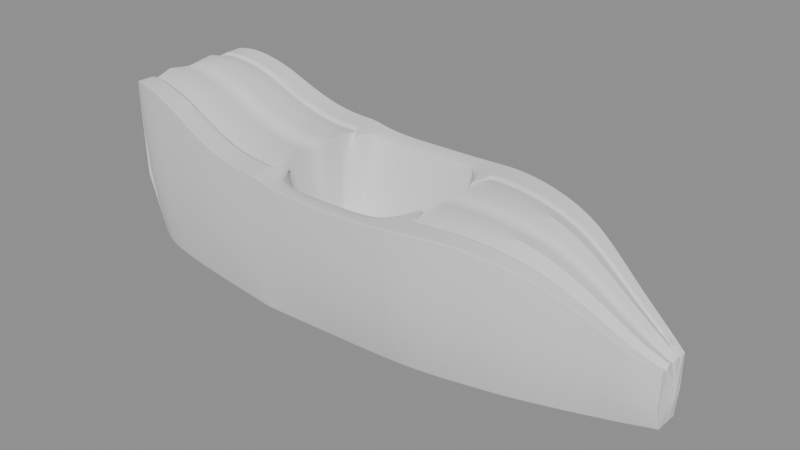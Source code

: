 # Source: tub-cockpit-v007.blend  (saved by Blender 5.2.45; exported with 4.5.12 LTS)
import bpy
from mathutils import Matrix  # noqa: F401  (used for matrix-valued properties, if any)

bpy.ops.wm.read_factory_settings(use_empty=True)
scene = bpy.context.scene
scene.name = 'Scene'

# ---- cameras
cam_cam_front = bpy.data.cameras.new('CAM_FRONT')
cam_cam_front.type = 'ORTHO'
cam_cam_front.ortho_scale = 1.75
cam_cam_side = bpy.data.cameras.new('CAM_SIDE')
cam_cam_side.type = 'ORTHO'
cam_cam_side.ortho_scale = 2.6
cam_cam_rear = bpy.data.cameras.new('CAM_REAR')
cam_cam_rear.type = 'ORTHO'
cam_cam_rear.ortho_scale = 1.75
cam_cam_top = bpy.data.cameras.new('CAM_TOP')
cam_cam_top.type = 'ORTHO'
cam_cam_top.ortho_scale = 2.6

# ---- meshes
me_tubcockpitmesh = bpy.data.meshes.new('TubCockpitMesh')
me_tubcockpitmesh.from_pydata([(1.13, 0.0, 0.09), (1.13, 0.05, 0.09), (1.13, 0.0735, 0.1908), (1.13, 0.075, 0.33), (1.13, 0.054, 0.328), (1.13, 0.04968, 0.318), (1.13, 0.0297, 0.34), (1.13, 0.0, 0.326), (1.07, 0.0, 0.085), (1.07, 0.065, 0.085), (1.07, 0.1029, 0.2005), (1.07, 0.105, 0.36), (1.07, 0.0756, 0.358), (1.07, 0.06955, 0.348), (1.07, 0.04158, 0.37), (1.07, 0.0, 0.356), (1.0, 0.0, 0.078), (1.0, 0.085, 0.078), (1.0, 0.1274, 0.2132), (1.0, 0.13, 0.4), (1.0, 0.0936, 0.398), (1.0, 0.08611, 0.388), (1.0, 0.05148, 0.41), (1.0, 0.0, 0.396), (0.92, 0.0, 0.07), (0.92, 0.1, 0.07), (0.92, 0.147, 0.2317), (0.92, 0.15, 0.455), (0.92, 0.108, 0.453), (0.92, 0.09936, 0.443), (0.92, 0.0594, 0.465), (0.92, 0.0, 0.451), (0.82, 0.0, 0.062), (0.82, 0.125, 0.062), (0.82, 0.1813, 0.2544), (0.82, 0.185, 0.52), (0.82, 0.1332, 0.518), (0.82, 0.1225, 0.508), (0.82, 0.07326, 0.53), (0.82, 0.0, 0.516), (0.7, 0.0, 0.056), (0.7, 0.155, 0.056), (0.7, 0.2254, 0.2803), (0.7, 0.23, 0.59), (0.7, 0.1656, 0.588), (0.7, 0.1524, 0.578), (0.7, 0.09108, 0.6), (0.7, 0.0, 0.586), (0.58, 0.0, 0.052), (0.58, 0.185, 0.052), (0.58, 0.2646, 0.2927), (0.58, 0.27, 0.625), (0.58, 0.1944, 0.623), (0.58, 0.1788, 0.613), (0.58, 0.1069, 0.635), (0.58, 0.0, 0.621), (0.46, 0.0, 0.05), (0.46, 0.208, 0.05), (0.46, 0.292, 0.2999), (0.46, 0.298, 0.645), (0.46, 0.2146, 0.643), (0.46, 0.1974, 0.633), (0.46, 0.118, 0.655), (0.46, 0.0, 0.641), (0.36, 0.0, 0.048), (0.36, 0.228, 0.048), (0.36, 0.3156, 0.3008), (0.36, 0.322, 0.65), (0.36, 0.2318, 0.648), (0.36, 0.2133, 0.638), (0.36, 0.1275, 0.66), (0.36, 0.0, 0.646), (0.28, 0.0, 0.048), (0.28, 0.242, 0.048), (0.28, 0.3312, 0.3), (0.28, 0.338, 0.648), (0.28, 0.2434, 0.646), (0.28, 0.2239, 0.636), (0.28, 0.1338, 0.658), (0.28, 0.0, 0.644), (0.23, 0.0, 0.048), (0.23, 0.248, 0.048), (0.23, 0.3371, 0.2992), (0.23, 0.344, 0.646), (0.23, 0.2477, 0.644), (0.23, 0.2279, 0.634), (0.23, 0.1362, 0.656), (0.23, 0.0, 0.642), (0.2, 0.0, 0.048), (0.2, 0.252, 0.048), (0.2, 0.341, 0.2979), (0.2, 0.348, 0.643), (0.2, 0.15, 0.641), (0.2, 0.138, 0.631), (0.2, 0.0825, 0.329), (0.2, 0.0, 0.315), (0.17, 0.0, 0.048), (0.17, 0.254, 0.048), (0.17, 0.343, 0.2971), (0.17, 0.35, 0.641), (0.17, 0.225, 0.639), (0.17, 0.207, 0.629), (0.17, 0.1238, 0.319), (0.17, 0.0, 0.305), (0.12, 0.0, 0.048), (0.12, 0.258, 0.048), (0.12, 0.345, 0.2958), (0.12, 0.352, 0.638), (0.12, 0.285, 0.636), (0.12, 0.2622, 0.626), (0.12, 0.1567, 0.306), (0.12, 0.0, 0.292), (0.05, 0.0, 0.048), (0.05, 0.262, 0.048), (0.05, 0.3479, 0.2945), (0.05, 0.355, 0.635), (0.05, 0.3053, 0.633), (0.05, 0.2809, 0.623), (0.05, 0.1679, 0.299), (0.05, 0.0, 0.285), (-0.05, 0.0, 0.048), (-0.05, 0.266, 0.048), (-0.05, 0.3508, 0.2933), (-0.05, 0.358, 0.632), (-0.05, 0.3079, 0.63), (-0.05, 0.2832, 0.62), (-0.05, 0.1693, 0.296), (-0.05, 0.0, 0.282), (-0.15, 0.0, 0.048), (-0.15, 0.268, 0.048), (-0.15, 0.3508, 0.2929), (-0.15, 0.358, 0.631), (-0.15, 0.3079, 0.629), (-0.15, 0.2832, 0.619), (-0.15, 0.1693, 0.296), (-0.15, 0.0, 0.282), (-0.24, 0.0, 0.048), (-0.24, 0.271, 0.048), (-0.24, 0.3499, 0.2929), (-0.24, 0.357, 0.631), (-0.24, 0.307, 0.629), (-0.24, 0.2825, 0.619), (-0.24, 0.1689, 0.296), (-0.24, 0.0, 0.282), (-0.31, 0.0, 0.048), (-0.31, 0.274, 0.048), (-0.31, 0.3479, 0.2941), (-0.31, 0.355, 0.634), (-0.31, 0.3053, 0.632), (-0.31, 0.2809, 0.622), (-0.31, 0.1679, 0.302), (-0.31, 0.0, 0.288), (-0.37, 0.0, 0.05), (-0.37, 0.277, 0.05), (-0.37, 0.3459, 0.2986), (-0.37, 0.353, 0.642), (-0.37, 0.28, 0.64), (-0.37, 0.2576, 0.63), (-0.37, 0.154, 0.314), (-0.37, 0.0, 0.3), (-0.41, 0.0, 0.05), (-0.41, 0.279, 0.05), (-0.41, 0.344, 0.3028), (-0.41, 0.351, 0.652), (-0.41, 0.2, 0.65), (-0.41, 0.184, 0.64), (-0.41, 0.11, 0.334), (-0.41, 0.0, 0.32), (-0.442, 0.0, 0.052), (-0.442, 0.281, 0.052), (-0.442, 0.342, 0.3074), (-0.442, 0.349, 0.66), (-0.442, 0.2513, 0.658), (-0.442, 0.2312, 0.648), (-0.442, 0.1382, 0.67), (-0.442, 0.0, 0.656), (-0.48, 0.0, 0.052), (-0.48, 0.282, 0.052), (-0.48, 0.341, 0.3082), (-0.48, 0.348, 0.662), (-0.48, 0.2506, 0.66), (-0.48, 0.2305, 0.65), (-0.48, 0.1378, 0.672), (-0.48, 0.0, 0.658), (-0.56, 0.0, 0.058), (-0.56, 0.275, 0.058), (-0.56, 0.3381, 0.3129), (-0.56, 0.345, 0.665), (-0.56, 0.2484, 0.663), (-0.56, 0.2285, 0.653), (-0.56, 0.1366, 0.675), (-0.56, 0.0, 0.661), (-0.66, 0.0, 0.062), (-0.66, 0.268, 0.062), (-0.66, 0.3332, 0.3237), (-0.66, 0.34, 0.685), (-0.66, 0.2448, 0.683), (-0.66, 0.2252, 0.673), (-0.66, 0.1346, 0.695), (-0.66, 0.0, 0.681), (-0.78, 0.0, 0.068), (-0.78, 0.258, 0.068), (-0.78, 0.3254, 0.346), (-0.78, 0.332, 0.73), (-0.78, 0.239, 0.728), (-0.78, 0.2199, 0.718), (-0.78, 0.1315, 0.74), (-0.78, 0.0, 0.726), (-0.9, 0.0, 0.075), (-0.9, 0.248, 0.075), (-0.9, 0.3136, 0.3774), (-0.9, 0.32, 0.795), (-0.9, 0.2304, 0.793), (-0.9, 0.212, 0.783), (-0.9, 0.1267, 0.805), (-0.9, 0.0, 0.791), (-1.01, 0.0, 0.082), (-1.01, 0.234, 0.082), (-1.01, 0.3018, 0.3962), (-1.01, 0.308, 0.83), (-1.01, 0.2218, 0.828), (-1.01, 0.204, 0.818), (-1.01, 0.122, 0.84), (-1.01, 0.0, 0.826), (-1.1, 0.0, 0.09), (-1.1, 0.22, 0.09), (-1.1, 0.2891, 0.4071), (-1.1, 0.295, 0.845), (-1.1, 0.2124, 0.843), (-1.1, 0.1954, 0.833), (-1.1, 0.1168, 0.855), (-1.1, 0.0, 0.841), (-1.16, 0.0, 0.1), (-1.16, 0.202, 0.1), (-1.16, 0.2695, 0.41), (-1.16, 0.275, 0.838), (-1.16, 0.198, 0.836), (-1.16, 0.1822, 0.826), (-1.16, 0.1089, 0.848), (-1.16, 0.0, 0.834), (-1.19, 0.0, 0.11), (-1.19, 0.185, 0.11), (-1.19, 0.2499, 0.4082), (-1.19, 0.255, 0.82), (-1.19, 0.1836, 0.818), (-1.19, 0.1689, 0.808), (-1.19, 0.101, 0.83), (-1.19, 0.0, 0.816), (1.15, 0.0, 0.21)], [], [(0, 1, 9, 8), (1, 2, 10, 9), (2, 3, 11, 10), (3, 4, 12, 11), (4, 5, 13, 12), (5, 6, 14, 13), (6, 7, 15, 14), (7, 0, 8, 15), (8, 9, 17, 16), (9, 10, 18, 17), (10, 11, 19, 18), (11, 12, 20, 19), (12, 13, 21, 20), (13, 14, 22, 21), (14, 15, 23, 22), (15, 8, 16, 23), (16, 17, 25, 24), (17, 18, 26, 25), (18, 19, 27, 26), (19, 20, 28, 27), (20, 21, 29, 28), (21, 22, 30, 29), (22, 23, 31, 30), (23, 16, 24, 31), (24, 25, 33, 32), (25, 26, 34, 33), (26, 27, 35, 34), (27, 28, 36, 35), (28, 29, 37, 36), (29, 30, 38, 37), (30, 31, 39, 38), (31, 24, 32, 39), (32, 33, 41, 40), (33, 34, 42, 41), (34, 35, 43, 42), (35, 36, 44, 43), (36, 37, 45, 44), (37, 38, 46, 45), (38, 39, 47, 46), (39, 32, 40, 47), (40, 41, 49, 48), (41, 42, 50, 49), (42, 43, 51, 50), (43, 44, 52, 51), (44, 45, 53, 52), (45, 46, 54, 53), (46, 47, 55, 54), (47, 40, 48, 55), (48, 49, 57, 56), (49, 50, 58, 57), (50, 51, 59, 58), (51, 52, 60, 59), (52, 53, 61, 60), (53, 54, 62, 61), (54, 55, 63, 62), (55, 48, 56, 63), (56, 57, 65, 64), (57, 58, 66, 65), (58, 59, 67, 66), (59, 60, 68, 67), (60, 61, 69, 68), (61, 62, 70, 69), (62, 63, 71, 70), (63, 56, 64, 71), (64, 65, 73, 72), (65, 66, 74, 73), (66, 67, 75, 74), (67, 68, 76, 75), (68, 69, 77, 76), (69, 70, 78, 77), (70, 71, 79, 78), (71, 64, 72, 79), (72, 73, 81, 80), (73, 74, 82, 81), (74, 75, 83, 82), (75, 76, 84, 83), (76, 77, 85, 84), (77, 78, 86, 85), (78, 79, 87, 86), (79, 72, 80, 87), (80, 81, 89, 88), (81, 82, 90, 89), (82, 83, 91, 90), (83, 84, 92, 91), (84, 85, 93, 92), (85, 86, 94, 93), (86, 87, 95, 94), (87, 80, 88, 95), (88, 89, 97, 96), (89, 90, 98, 97), (90, 91, 99, 98), (91, 92, 100, 99), (92, 93, 101, 100), (93, 94, 102, 101), (94, 95, 103, 102), (95, 88, 96, 103), (96, 97, 105, 104), (97, 98, 106, 105), (98, 99, 107, 106), (99, 100, 108, 107), (100, 101, 109, 108), (101, 102, 110, 109), (102, 103, 111, 110), (103, 96, 104, 111), (104, 105, 113, 112), (105, 106, 114, 113), (106, 107, 115, 114), (107, 108, 116, 115), (108, 109, 117, 116), (109, 110, 118, 117), (110, 111, 119, 118), (111, 104, 112, 119), (112, 113, 121, 120), (113, 114, 122, 121), (114, 115, 123, 122), (115, 116, 124, 123), (116, 117, 125, 124), (117, 118, 126, 125), (118, 119, 127, 126), (119, 112, 120, 127), (120, 121, 129, 128), (121, 122, 130, 129), (122, 123, 131, 130), (123, 124, 132, 131), (124, 125, 133, 132), (125, 126, 134, 133), (126, 127, 135, 134), (127, 120, 128, 135), (128, 129, 137, 136), (129, 130, 138, 137), (130, 131, 139, 138), (131, 132, 140, 139), (132, 133, 141, 140), (133, 134, 142, 141), (134, 135, 143, 142), (135, 128, 136, 143), (136, 137, 145, 144), (137, 138, 146, 145), (138, 139, 147, 146), (139, 140, 148, 147), (140, 141, 149, 148), (141, 142, 150, 149), (142, 143, 151, 150), (143, 136, 144, 151), (144, 145, 153, 152), (145, 146, 154, 153), (146, 147, 155, 154), (147, 148, 156, 155), (148, 149, 157, 156), (149, 150, 158, 157), (150, 151, 159, 158), (151, 144, 152, 159), (152, 153, 161, 160), (153, 154, 162, 161), (154, 155, 163, 162), (155, 156, 164, 163), (156, 157, 165, 164), (157, 158, 166, 165), (158, 159, 167, 166), (159, 152, 160, 167), (160, 161, 169, 168), (161, 162, 170, 169), (162, 163, 171, 170), (163, 164, 172, 171), (164, 165, 173, 172), (165, 166, 174, 173), (166, 167, 175, 174), (167, 160, 168, 175), (168, 169, 177, 176), (169, 170, 178, 177), (170, 171, 179, 178), (171, 172, 180, 179), (172, 173, 181, 180), (173, 174, 182, 181), (174, 175, 183, 182), (175, 168, 176, 183), (176, 177, 185, 184), (177, 178, 186, 185), (178, 179, 187, 186), (179, 180, 188, 187), (180, 181, 189, 188), (181, 182, 190, 189), (182, 183, 191, 190), (183, 176, 184, 191), (184, 185, 193, 192), (185, 186, 194, 193), (186, 187, 195, 194), (187, 188, 196, 195), (188, 189, 197, 196), (189, 190, 198, 197), (190, 191, 199, 198), (191, 184, 192, 199), (192, 193, 201, 200), (193, 194, 202, 201), (194, 195, 203, 202), (195, 196, 204, 203), (196, 197, 205, 204), (197, 198, 206, 205), (198, 199, 207, 206), (199, 192, 200, 207), (200, 201, 209, 208), (201, 202, 210, 209), (202, 203, 211, 210), (203, 204, 212, 211), (204, 205, 213, 212), (205, 206, 214, 213), (206, 207, 215, 214), (207, 200, 208, 215), (208, 209, 217, 216), (209, 210, 218, 217), (210, 211, 219, 218), (211, 212, 220, 219), (212, 213, 221, 220), (213, 214, 222, 221), (214, 215, 223, 222), (215, 208, 216, 223), (216, 217, 225, 224), (217, 218, 226, 225), (218, 219, 227, 226), (219, 220, 228, 227), (220, 221, 229, 228), (221, 222, 230, 229), (222, 223, 231, 230), (223, 216, 224, 231), (224, 225, 233, 232), (225, 226, 234, 233), (226, 227, 235, 234), (227, 228, 236, 235), (228, 229, 237, 236), (229, 230, 238, 237), (230, 231, 239, 238), (231, 224, 232, 239), (232, 233, 241, 240), (233, 234, 242, 241), (234, 235, 243, 242), (235, 236, 244, 243), (236, 237, 245, 244), (237, 238, 246, 245), (238, 239, 247, 246), (239, 232, 240, 247), (0, 1, 248), (1, 2, 248), (2, 3, 248), (3, 4, 248), (4, 5, 248), (5, 6, 248), (6, 7, 248), (7, 0, 248), (247, 246, 245, 244, 243, 242, 241, 240)])
me_tubcockpitmesh.polygons.foreach_set('use_smooth', [True] * 249)
me_tubcockpitmesh.update()

# ---- objects
ob_tubcockpit = bpy.data.objects.new('TubCockpit', me_tubcockpitmesh)
ob_cam_front = bpy.data.objects.new('CAM_FRONT', cam_cam_front)
ob_cam_side = bpy.data.objects.new('CAM_SIDE', cam_cam_side)
ob_cam_rear = bpy.data.objects.new('CAM_REAR', cam_cam_rear)
ob_cam_top = bpy.data.objects.new('CAM_TOP', cam_cam_top)

# ---- transforms, parenting, visibility, modifiers, constraints
ob_tubcockpit.location = (0.0, 0.0, 0.0)
_m = ob_tubcockpit.modifiers.new('mir', 'MIRROR')
_m.use_axis = (False, True, False)
_m = ob_tubcockpit.modifiers.new('bev', 'BEVEL')
_m.width = 0.025
_m.width_pct = 0.025
_m.segments = 4
_m.angle_limit = 0.4189
_m = ob_tubcockpit.modifiers.new('sub', 'SUBSURF')
_m.render_levels = 1
ob_cam_front.location = (6.0, 0.0, 0.55)
ob_cam_front.rotation_euler = (1.571, 0.0, 1.571)
ob_cam_side.location = (0.0, 6.0, 0.55)
ob_cam_side.rotation_euler = (1.571, 0.0, 3.142)
ob_cam_rear.location = (-6.0, 0.0, 0.55)
ob_cam_rear.rotation_euler = (1.571, 0.0, -1.571)
ob_cam_top.location = (0.0, 0.0, 6.0)
ob_cam_top.rotation_euler = (0.0, 0.0, 3.142)

# ---- collection membership
scene.collection.objects.link(ob_tubcockpit)
scene.collection.objects.link(ob_cam_front)
scene.collection.objects.link(ob_cam_side)
scene.collection.objects.link(ob_cam_rear)
scene.collection.objects.link(ob_cam_top)

# ---- scene / render settings (as saved in the file)
scene.frame_start = 1; scene.frame_end = 250; scene.frame_set(1)
scene.render.engine = 'BLENDER_EEVEE_NEXT'
scene.render.bake_bias = 0.0
scene.render.bake_samples = 0
scene.render.compositor_device = 'GPU'
scene.eevee.use_volume_custom_range = False
scene.eevee.fast_gi_thickness_near = 0.1
scene.eevee.fast_gi_thickness_far = 0.0
scene.eevee.ray_tracing_options.screen_trace_thickness = 0.1
bpy.context.view_layer.update()

# ---- added for rendering (the .blend has no active camera and no usable light): camera, sun + grey world if the file has none
cam_auto = bpy.data.cameras.new('AutoCamera')
cam_auto.lens = 50.0
cam_auto.sensor_width = 36.0
cam_auto.clip_end = 1000.0
ob_auto_camera = bpy.data.objects.new('AutoCamera', cam_auto)
scene.collection.objects.link(ob_auto_camera)
ob_auto_camera.location = (2.36478, -2.862, 2.3595)
ob_auto_camera.rotation_euler = (1.09748, -7.21219e-08, 0.694738)
scene.camera = ob_auto_camera
light_auto_sun = bpy.data.lights.new('AutoSun', 'SUN')
light_auto_sun.energy = 3.0
light_auto_sun.angle = 0.0523599
ob_auto_sun = bpy.data.objects.new('AutoSun', light_auto_sun)
scene.collection.objects.link(ob_auto_sun)
ob_auto_sun.rotation_euler = (0.872665, 0.174533, 0.523599)
if scene.world is None:
    world_auto = bpy.data.worlds.new('AutoWorld')
    world_auto.color = (0.3, 0.3, 0.3)
    scene.world = world_auto
bpy.context.view_layer.update()
